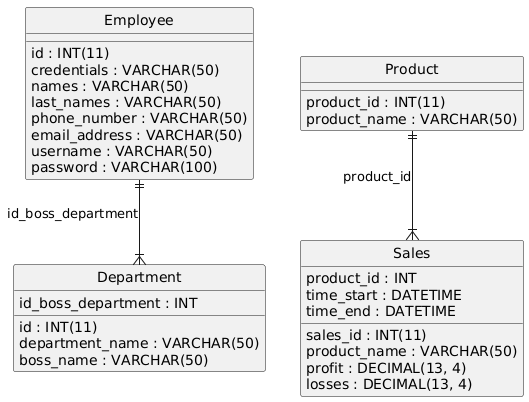

The diagram above was rendered by PlantUML. Its source (embedded in the PNG):
@startuml
hide circle
skinparam linetype ortho

entity "Employee" as Employee {
  id : INT(11)
  credentials : VARCHAR(50)
  names : VARCHAR(50)
  last_names : VARCHAR(50)
  phone_number : VARCHAR(50)
  email_address : VARCHAR(50)
  username : VARCHAR(50)
  password : VARCHAR(100)
}

entity "Department" as Department {
  id : INT(11)
  department_name : VARCHAR(50)
  id_boss_department : INT
  boss_name : VARCHAR(50)
}

entity "Product" as Product {
  product_id : INT(11)
  product_name : VARCHAR(50)
}

entity "Sales" as Sales {
  sales_id : INT(11)
  product_id : INT
  product_name : VARCHAR(50)
  time_start : DATETIME
  time_end : DATETIME
  profit : DECIMAL(13, 4)
  losses : DECIMAL(13, 4)
}

Employee ||--|{ Department : "id_boss_department"
Product ||--|{ Sales : "product_id"
@enduml